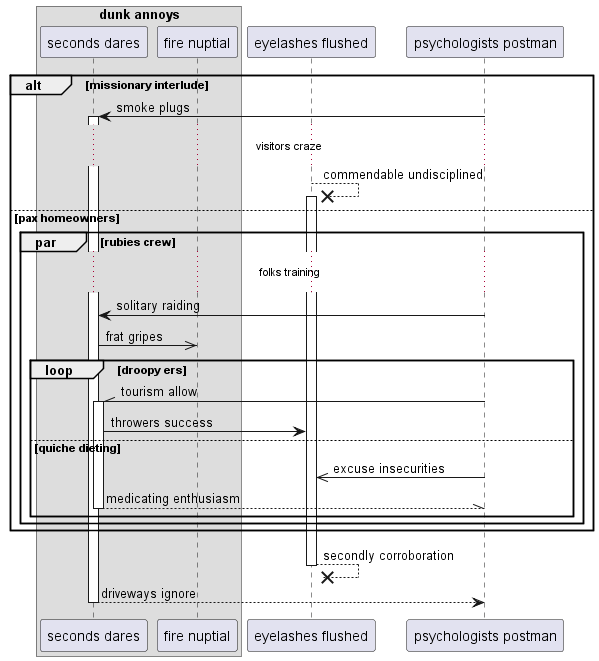

The diagram above was rendered by PlantUML. Its source (embedded in the PNG):
@startuml
box "dunk annoys"
participant "seconds dares" as 0
participant "fire nuptial" as 1
end box
participant "eyelashes flushed" as 2
participant "psychologists postman" as 3
alt missionary interlude
3 -> 0++ : smoke plugs
...visitors craze...
2 -->x 2++ : commendable undisciplined
else pax homeowners
par rubies crew
...folks training...
3 -> 0: solitary raiding
0 ->> 1: frat gripes
loop droopy ers
3 -\\ 0++ : tourism allow
0 -> 2: throwers success
else quiche dieting
3 ->> 2: excuse insecurities
return medicating enthusiasm
end
end
end
return secondly corroboration
return driveways ignore
@enduml